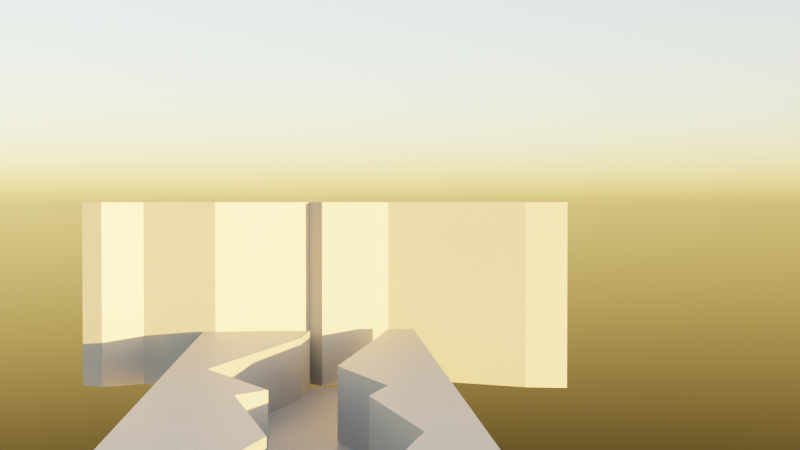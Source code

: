 # Source: ehecatl_flyght_LAYOUT01.blend  (saved by Blender 3.0.42; exported with 4.5.12 LTS)
import bpy
from mathutils import Matrix  # noqa: F401  (used for matrix-valued properties, if any)

bpy.ops.wm.read_factory_settings(use_empty=True)
scene = bpy.context.scene
scene.name = 'Scene'

# ---- collections
col_collection = bpy.data.collections.new('Collection'); scene.collection.children.link(col_collection)
col_ehecatl_linkable = bpy.data.collections.new('Ehecatl-Linkable'); col_collection.children.link(col_ehecatl_linkable)
col_armor_pieces = bpy.data.collections.new('Armor Pieces'); col_ehecatl_linkable.children.link(col_armor_pieces)
col_body_pieces = bpy.data.collections.new('Body Pieces'); col_ehecatl_linkable.children.link(col_body_pieces)

# ---- materials (node trees are filled in below, after node groups)
mat_dark_rock = bpy.data.materials.new('DARK-ROCK')

# ---- material node trees
mat_dark_rock.use_nodes = True; mat_dark_rock.node_tree.nodes.clear()
_N = mat_dark_rock.node_tree.nodes; _L = mat_dark_rock.node_tree.links
n0 = _N.new('ShaderNodeBsdfPrincipled'); n0.name = 'Principled BSDF'; n0.location = (10, 300)
n0.distribution = 'GGX'
n0.subsurface_method = 'RANDOM_WALK_SKIN'
n0.inputs[0].default_value = (0.2698, 0.2698, 0.2698, 1.0)
n0.inputs[3].default_value = 1.45
n0.inputs[27].default_value = (0.0, 0.0, 0.0, 1.0)
n0.inputs[28].default_value = 1.0
n1 = _N.new('ShaderNodeOutputMaterial'); n1.name = 'Material Output'; n1.location = (300, 300)
_L.new(n0.outputs[0], n1.inputs[0])
n1.is_active_output = True

# ---- world
world_world = bpy.data.worlds.new('World'); scene.world = world_world
world_world.use_nodes = True; world_world.node_tree.nodes.clear()
_N = world_world.node_tree.nodes; _L = world_world.node_tree.links
n0 = _N.new('ShaderNodeOutputWorld'); n0.name = 'World Output'; n0.location = (300, 300)
n1 = _N.new('ShaderNodeBackground'); n1.name = 'Background'; n1.location = (10, 300)
n2 = _N.new('ShaderNodeTexSky'); n2.name = 'Sky Texture'; n2.location = (-190, 270)
n2.sun_elevation = 0.07679
n2.sun_rotation = -0.6981
_L.new(n1.outputs[0], n0.inputs[0])
_L.new(n2.outputs[0], n1.inputs[0])
n0.is_active_output = True
world_world.color = (0.05088, 0.05088, 0.05088)
world_world.use_sun_shadow = False
world_world.sun_shadow_jitter_overblur = 0.0

# ---- cameras
cam_camera = bpy.data.cameras.new('Camera')
cam_camera.clip_end = 900.0
cam_camera.ortho_scale = 7.314
cam_camera_001 = bpy.data.cameras.new('Camera.001')
cam_camera_001.clip_end = 2000.0
cam_camera_001.ortho_scale = 7.314

# ---- meshes
me_plane = bpy.data.meshes.new('Plane')
me_plane.from_pydata([(-7.5, -7.5, 0.0), (7.5, -7.5, 0.0), (-7.5, 7.5, 0.0), (7.5, 7.5, 0.0), (-0.06212, -7.5, 0.0), (3.457, 7.5, 0.0), (2.533, 6.832, 0.0), (3.817, 5.641, 0.0), (1.227, 3.295, 0.0), (3.216, 0.4433, 0.0), (1.694, 0.02959, 0.0), (5.349, -2.111, 0.0), (0.447, -6.254, 0.0), (-5.601, -7.5, 0.0), (-2.946, 7.5, 0.0), (-4.649, -6.007, 0.0), (-1.8, -2.13, 0.0), (-4.222, -0.1119, 0.0), (-3.158, 0.7661, 0.0), (-5.009, 3.276, 0.0), (-2.614, 5.613, 0.0), (-3.862, 6.746, 0.0), (-0.06212, -7.5, 9.791), (7.5, -7.5, 9.791), (7.5, 7.5, 9.791), (3.457, 7.5, 9.791), (2.533, 6.832, 9.791), (3.817, 5.641, 9.791), (1.227, 3.295, 9.791), (3.216, 0.4433, 9.791), (1.694, 0.02959, 9.791), (5.349, -2.111, 9.791), (0.447, -6.254, 9.791), (-7.5, 7.5, 9.995), (-7.5, -7.5, 9.995), (-2.946, 7.5, 9.995), (-5.601, -7.5, 9.995), (-4.649, -6.007, 9.995), (-1.8, -2.13, 9.995), (-4.222, -0.1119, 9.995), (-3.158, 0.7661, 9.995), (-5.009, 3.276, 9.995), (-2.614, 5.613, 9.995), (-3.862, 6.746, 9.995)], [], [(20, 21, 43, 42), (25, 26, 27, 28, 29, 30, 31, 32, 22, 23, 24), (3, 5, 25, 24), (14, 21, 20, 19, 18, 17, 16, 15, 13, 4, 12, 11, 10, 9, 8, 7, 6, 5), (11, 12, 32, 31), (1, 3, 24, 23), (8, 9, 29, 28), (5, 6, 26, 25), (12, 4, 22, 32), (9, 10, 30, 29), (6, 7, 27, 26), (10, 11, 31, 30), (4, 1, 23, 22), (7, 8, 28, 27), (34, 36, 37, 38, 39, 40, 41, 42, 43, 35, 33), (17, 18, 40, 39), (13, 15, 37, 36), (21, 14, 35, 43), (14, 2, 33, 35), (18, 19, 41, 40), (2, 0, 34, 33), (15, 16, 38, 37), (0, 13, 36, 34), (19, 20, 42, 41), (16, 17, 39, 38)])
_uv = me_plane.uv_layers.new(name='UVMap')
_uv.uv.foreach_set('vector', [0.3257, 0.8742, 0.2425, 0.9498, 0.2425, 0.9498, 0.3257, 0.8742, 0.7305, 1.0, 0.6688, 0.9554, 0.7545, 0.876, 0.5818, 0.7196, 0.7144, 0.5296, 0.6129, 0.3906, 0.8566, 0.2479, 0.5298, 0.08308, 0.4959, 0.0, 1.0, 0.0, 1.0, 1.0, 0.0, 0.0, 0.0, 0.0, 0.0, 0.0, 0.0, 0.0, 0.3036, 1.0, 0.2425, 0.9498, 0.3257, 0.8742, 0.1661, 0.7184, 0.2895, 0.5511, 0.1646, 0.3729, 0.434, 0.2549, 0.1901, 0.09951, 0.1266, 0.0, 0.4959, 0.0, 0.5298, 0.08308, 0.8566, 0.2479, 0.6129, 0.3906, 0.7144, 0.5296, 0.5818, 0.7196, 0.7545, 0.876, 0.6688, 0.9554, 0.7305, 1.0, 0.8566, 0.2479, 0.5298, 0.08308, 0.5298, 0.08308, 0.8566, 0.2479, 0.0, 0.0, 0.0, 0.0, 0.0, 0.0, 0.0, 0.0, 0.5818, 0.7196, 0.7144, 0.5296, 0.7144, 0.5296, 0.5818, 0.7196, 0.7305, 1.0, 0.6688, 0.9554, 0.6688, 0.9554, 0.7305, 1.0, 0.5298, 0.08308, 0.4959, 0.0, 0.4959, 0.0, 0.5298, 0.08308, 0.7144, 0.5296, 0.6129, 0.3906, 0.6129, 0.3906, 0.7144, 0.5296, 0.6688, 0.9554, 0.7545, 0.876, 0.7545, 0.876, 0.6688, 0.9554, 0.6129, 0.3906, 0.8566, 0.2479, 0.8566, 0.2479, 0.6129, 0.3906, 0.0, 0.0, 0.0, 0.0, 0.0, 0.0, 0.0, 0.0, 0.7545, 0.876, 0.5818, 0.7196, 0.5818, 0.7196, 0.7545, 0.876, 0.0, 0.0, 0.1266, 0.0, 0.1901, 0.09951, 0.434, 0.2549, 0.1646, 0.3729, 0.2895, 0.5511, 0.1661, 0.7184, 0.3257, 0.8742, 0.2425, 0.9498, 0.3036, 1.0, 0.0, 1.0, 0.1646, 0.3729, 0.2895, 0.5511, 0.2895, 0.5511, 0.1646, 0.3729, 0.1266, 0.0, 0.1901, 0.09951, 0.1901, 0.09951, 0.1266, 0.0, 0.2425, 0.9498, 0.3036, 1.0, 0.3036, 1.0, 0.2425, 0.9498, 0.0, 0.0, 0.0, 0.0, 0.0, 0.0, 0.0, 0.0, 0.2895, 0.5511, 0.1661, 0.7184, 0.1661, 0.7184, 0.2895, 0.5511, 0.0, 0.0, 0.0, 0.0, 0.0, 0.0, 0.0, 0.0, 0.1901, 0.09951, 0.434, 0.2549, 0.434, 0.2549, 0.1901, 0.09951, 0.0, 0.0, 0.0, 0.0, 0.0, 0.0, 0.0, 0.0, 0.1661, 0.7184, 0.3257, 0.8742, 0.3257, 0.8742, 0.1661, 0.7184, 0.434, 0.2549, 0.1646, 0.3729, 0.1646, 0.3729, 0.434, 0.2549])
me_plane.materials.append(mat_dark_rock)
me_plane.use_remesh_fix_poles = True
me_plane.use_remesh_preserve_attributes = False
me_plane.update()
me_plane_001 = bpy.data.meshes.new('Plane.001')
me_plane_001.from_pydata([(17.67, 0.2836, 31.85), (19.19, 0.6973, 31.85), (17.2, 3.549, 31.85), (19.79, 5.895, 31.85), (18.5, 7.086, 31.85), (19.43, 7.754, 31.85), (23.47, 7.754, 31.85), (23.47, -7.246, 31.85), (15.91, -7.246, 31.85), (16.42, -6.0, 0.0), (21.32, -1.857, 0.0), (17.67, 0.2836, 0.0), (19.19, 0.6973, 0.0), (17.2, 3.549, 0.0), (19.79, 5.895, 0.0), (18.5, 7.086, 0.0), (19.43, 7.754, 0.0), (15.91, -7.246, 0.0), (21.32, -1.857, 31.85), (16.42, -6.0, 31.85), (23.32, -7.24, 0.0), (23.56, 7.737, 0.0)], [], [(15, 14, 3, 4), (12, 11, 0, 1), (9, 17, 8, 19), (16, 15, 4, 5), (13, 12, 1, 2), (10, 9, 19, 18), (5, 4, 3, 2, 1, 0, 18, 19, 8, 7, 6), (11, 10, 18, 0), (14, 13, 2, 3), (7, 8, 17, 20), (16, 5, 6, 21), (21, 6, 7, 20), (9, 10, 11, 12, 13, 14, 15, 16, 21, 20, 17)])
_uv = me_plane_001.uv_layers.new(name='UVMap')
_uv.uv.foreach_set('vector', [0.6688, 0.9554, 0.7545, 0.876, 0.7545, 0.876, 0.6688, 0.9554, 0.7144, 0.5296, 0.6129, 0.3906, 0.6129, 0.3906, 0.7144, 0.5296, 0.5298, 0.08308, 0.4959, 0.0, 0.4959, 0.0, 0.5298, 0.08308, 0.7305, 1.0, 0.6688, 0.9554, 0.6688, 0.9554, 0.7305, 1.0, 0.5818, 0.7196, 0.7144, 0.5296, 0.7144, 0.5296, 0.5818, 0.7196, 0.8566, 0.2479, 0.5298, 0.08308, 0.5298, 0.08308, 0.8566, 0.2479, 0.7305, 1.0, 0.6688, 0.9554, 0.7545, 0.876, 0.5818, 0.7196, 0.7144, 0.5296, 0.6129, 0.3906, 0.8566, 0.2479, 0.5298, 0.08308, 0.4959, 0.0, 1.0, 0.0, 1.0, 1.0, 0.6129, 0.3906, 0.8566, 0.2479, 0.8566, 0.2479, 0.6129, 0.3906, 0.7545, 0.876, 0.5818, 0.7196, 0.5818, 0.7196, 0.7545, 0.876, 0.0, 0.0, 0.0, 0.0, 0.0, 0.0, 0.0, 0.0, 0.0, 0.0, 0.0, 0.0, 0.0, 0.0, 0.0, 0.0, 0.0, 0.0, 0.0, 0.0, 0.0, 0.0, 0.0, 0.0, 0.5298, 0.08308, 0.8566, 0.2479, 0.6129, 0.3906, 0.7144, 0.5296, 0.5818, 0.7196, 0.7545, 0.876, 0.6688, 0.9554, 0.7305, 1.0, 0.0, 0.0, 0.0, 0.0, 0.0, 0.0])
me_plane_001.materials.append(mat_dark_rock)
me_plane_001.use_remesh_fix_poles = True
me_plane_001.use_remesh_preserve_attributes = False
me_plane_001.update()
me_plane_001.normals_split_custom_set([tuple(v) for v in zip(*[iter([-0.6799, -0.7333, 0.0, -0.6799, -0.7333, 0.0, -0.6799, -0.7333, 0.0, -0.6799, -0.7333, 0.0, -0.2624, 0.965, 0.0, -0.2624, 0.965, 0.0, -0.2624, 0.965, 0.0, -0.2624, 0.965, 0.0, -0.9257, 0.3782, 0.0, -0.9257, 0.3782, 0.0, -0.9257, 0.3782, 0.0, -0.9257, 0.3782, 0.0, -0.5859, 0.8104, 0.0, -0.5859, 0.8104, 0.0, -0.5859, 0.8104, 0.0, -0.5859, 0.8104, 0.0, -0.8203, -0.572, 0.0, -0.8203, -0.572, 0.0, -0.8203, -0.572, 0.0, -0.8203, -0.572, 0.0, -0.6455, 0.7638, 0.0, -0.6455, 0.7638, 0.0, -0.6455, 0.7638, 0.0, -0.6455, 0.7638, 0.0, 0.0, 0.0, 1.0, 0.0, 0.0, 1.0, 0.0, 0.0, 1.0, 0.0, 0.0, 1.0, 0.0, 0.0, 1.0, 0.0, 0.0, 1.0, 0.0, 0.0, 1.0, 0.0, 0.0, 1.0, 0.0, 0.0, 1.0, 0.0, 0.0, 1.0, 0.0, 0.0, 1.0, -0.5054, -0.8629, 0.0, -0.5054, -0.8629, 0.0, -0.5054, -0.8629, 0.0, -0.5054, -0.8629, 0.0, -0.6714, 0.7411, 0.0, -0.6714, 0.7411, 0.0, -0.6714, 0.7411, 0.0, -0.6714, 0.7411, 0.0, 0.0004316, -1.0, -0.0001025, 0.0004316, -1.0, -0.0001025, 0.0004316, -1.0, -0.0001025, 0.0004316, -1.0, -0.0001025, 0.002071, 1.0, -0.0002629, 0.002071, 1.0, -0.0002629, 0.002071, 1.0, -0.0002629, 0.002071, 1.0, -0.0002629, 1.0, -0.00796, -0.001064, 1.0, -0.00796, -0.001064, 1.0, -0.00796, -0.001064, 1.0, -0.00796, -0.001064, 0.0, 0.0, -1.0, 0.0, 0.0, -1.0, 0.0, 0.0, -1.0, 0.0, 0.0, -1.0, 0.0, 0.0, -1.0, 0.0, 0.0, -1.0, 0.0, 0.0, -1.0, 0.0, 0.0, -1.0, 0.0, 0.0, -1.0, 0.0, 0.0, -1.0, 0.0, 0.0, -1.0])] * 3)])
me_plane_005 = bpy.data.meshes.new('Plane.005')
me_plane_005.from_pydata([], [], [])
me_plane_005.materials.append(None)
me_plane_005.update()
me_plane_006 = bpy.data.meshes.new('Plane.006')
me_plane_006.from_pydata([], [], [])
me_plane_006.materials.append(None)
me_plane_006.update()
me_plane_004 = bpy.data.meshes.new('Plane.004')
me_plane_004.from_pydata([], [], [])
me_plane_004.materials.append(None)
me_plane_004.update()
me_plane_007 = bpy.data.meshes.new('Plane.007')
me_plane_007.from_pydata([], [], [])
me_plane_007.materials.append(None)
me_plane_007.update()
me_plane_003 = bpy.data.meshes.new('Plane.003')
me_plane_003.from_pydata([], [], [])
me_plane_003.materials.append(None)
me_plane_003.update()
me_plane_008 = bpy.data.meshes.new('Plane.008')
me_plane_008.from_pydata([], [], [])
me_plane_008.materials.append(None)
me_plane_008.update()
me_plane_009 = bpy.data.meshes.new('Plane.009')
me_plane_009.from_pydata([], [], [])
me_plane_009.materials.append(None)
me_plane_009.update()
me_plane_011 = bpy.data.meshes.new('Plane.011')
me_plane_011.from_pydata([], [], [])
me_plane_011.materials.append(None)
me_plane_011.update()
me_plane_012 = bpy.data.meshes.new('Plane.012')
me_plane_012.from_pydata([], [], [])
me_plane_012.materials.append(None)
me_plane_012.update()
me_plane_015 = bpy.data.meshes.new('Plane.015')
me_plane_015.from_pydata([], [], [])
me_plane_015.materials.append(None)
me_plane_015.update()
me_plane_016 = bpy.data.meshes.new('Plane.016')
me_plane_016.from_pydata([], [], [])
me_plane_016.materials.append(None)
me_plane_016.update()
me_plane_017 = bpy.data.meshes.new('Plane.017')
me_plane_017.from_pydata([], [], [])
me_plane_017.materials.append(None)
me_plane_017.update()
me_plane_002 = bpy.data.meshes.new('Plane.002')
me_plane_002.from_pydata([], [], [])
me_plane_002.materials.append(None)
me_plane_002.materials.append(None)
me_plane_002.update()
me_plane_014 = bpy.data.meshes.new('Plane.014')
me_plane_014.from_pydata([], [], [])
me_plane_014.materials.append(None)
me_plane_014.update()
me_sphere = bpy.data.meshes.new('Sphere')
me_sphere.from_pydata([], [], [])
me_sphere.materials.append(None)
me_sphere.materials.append(None)
me_sphere.update()
me_plane_001_1 = bpy.data.meshes.new('Plane.001')
me_plane_001_1.from_pydata([], [], [])
me_plane_001_1.materials.append(None)
me_plane_001_1.update()
me_plane_010 = bpy.data.meshes.new('Plane.010')
me_plane_010.from_pydata([], [], [])
me_plane_010.materials.append(None)
me_plane_010.update()
arm_rig = bpy.data.armatures.new('rig')  # bones are not reproduced

# ---- objects
ob_camera = bpy.data.objects.new('Camera', cam_camera)
ob_chasm = bpy.data.objects.new('Chasm', me_plane)
ob_cliff = bpy.data.objects.new('Cliff', me_plane_001)
ob_fly_camera = bpy.data.objects.new('Fly-Camera', cam_camera_001)
ob_rig = bpy.data.objects.new('rig', arm_rig)
ob_breastplate = bpy.data.objects.new('Breastplate', me_plane_005)
ob_hipguards = bpy.data.objects.new('hipGuards', me_plane_006)
ob_backplate = bpy.data.objects.new('BackPlate', me_plane_004)
ob_pants = bpy.data.objects.new('Pants', me_plane_007)
ob_armplates = bpy.data.objects.new('ArmPlates', me_plane_003)
ob_shoulderguards = bpy.data.objects.new('ShoulderGuards', me_plane_008)
ob_boots_feet = bpy.data.objects.new('Boots-Feet', me_plane_009)
ob_mask = bpy.data.objects.new('Mask', me_plane_011)
ob_wings = bpy.data.objects.new('Wings', me_plane_012)
ob_feet_claws = bpy.data.objects.new('feet-Claws', me_plane_015)
ob_boots_upper = bpy.data.objects.new('Boots-Upper', me_plane_016)
ob_boots_feet_heels = bpy.data.objects.new('Boots-Feet-Heels', me_plane_017)
ob_body_retopo = bpy.data.objects.new('Body-Retopo', me_plane_002)
ob_eyebrows = bpy.data.objects.new('Eyebrows', me_plane_014)
ob_eyes = bpy.data.objects.new('EYES', me_sphere)
ob_hair_long = bpy.data.objects.new('Hair-Long', me_plane_001_1)
ob_hair_short = bpy.data.objects.new('Hair-Short', me_plane_010)

# ---- transforms, parenting, visibility, modifiers, constraints
ob_camera.location = (3.206, 66.55, 60.69)
ob_camera.rotation_euler = (1.505, 2.062e-07, 3.11)
ob_camera.lock_rotations_4d = False
ob_camera.empty_display_type = 'ARROWS'
ob_camera.color = (0.0, 0.0, 0.0, 0.0)
ob_camera.hide_select = True
ob_camera.display_type = 'WIRE'
ob_camera.lineart.crease_threshold = 0.0
ob_chasm.location = (10.71, -177.2, 0.0)
ob_chasm.scale = (10.0, 33.33, 4.178)
ob_chasm.hide_select = True
ob_cliff.location = (-5.374, -255.6, 0.0)
ob_cliff.rotation_euler = (0.0, -0.0, -1.571)
ob_cliff.scale = (10.0, 23.24, 4.178)
_m = ob_cliff.modifiers.new('Solidify', 'SOLIDIFY')
ob_fly_camera.parent = ob_rig
ob_fly_camera.location = (0.8898, 8.821, 0.7454)
ob_fly_camera.rotation_euler = (1.551, 2.994e-07, 3.072)
ob_fly_camera.lock_rotations_4d = False
ob_fly_camera.empty_display_type = 'ARROWS'
ob_fly_camera.color = (0.0, 0.0, 0.0, 0.0)
ob_fly_camera.hide_select = True
ob_fly_camera.display_type = 'WIRE'
ob_fly_camera.lineart.crease_threshold = 0.0
ob_rig.location = (2.484e-14, 361.0, 131.8)
ob_rig.display_type = 'WIRE'
ob_breastplate.parent = ob_rig
ob_breastplate.location = (-0.07511, -0.09852, 1.417)
ob_breastplate.rotation_euler = (1.038, -0.0, 0.0)
ob_breastplate.scale = (0.02359, 0.02359, 0.02359)
_m = ob_breastplate.modifiers.new('Armature', 'ARMATURE')
_m.object = ob_rig
ob_hipguards.parent = ob_rig
ob_hipguards.location = (-0.07511, -0.09852, 1.417)
ob_hipguards.rotation_euler = (1.038, -0.0, 0.0)
ob_hipguards.scale = (0.02359, 0.02359, 0.02359)
_m = ob_hipguards.modifiers.new('Armature', 'ARMATURE')
_m.object = ob_rig
ob_backplate.parent = ob_rig
ob_backplate.location = (-0.07511, -0.09852, 1.417)
ob_backplate.rotation_euler = (1.038, -0.0, 0.0)
ob_backplate.scale = (0.02359, 0.02359, 0.02359)
_m = ob_backplate.modifiers.new('Mirror', 'MIRROR')
_m.merge_threshold = 0.1
_m.mirror_object = ob_body_retopo
_m = ob_backplate.modifiers.new('Armature', 'ARMATURE')
_m.object = ob_rig
ob_pants.parent = ob_rig
ob_pants.location = (-0.08159, 0.07857, 0.9953)
ob_pants.rotation_euler = (1.567, -0.0, 3.142)
ob_pants.scale = (0.01661, 0.01661, 0.01661)
ob_pants.color = (0.02217, 0.02519, 0.03689, 1.0)
_m = ob_pants.modifiers.new('Armature', 'ARMATURE')
_m.object = ob_rig
ob_armplates.parent = ob_rig
ob_armplates.location = (-0.08206, 0.02678, 1.507)
ob_armplates.rotation_euler = (0.0, -0.935, 0.0)
ob_armplates.scale = (0.01788, 0.01788, 0.01788)
_m = ob_armplates.modifiers.new('Armature', 'ARMATURE')
_m.object = ob_rig
ob_shoulderguards.parent = ob_rig
ob_shoulderguards.location = (-0.08206, 0.02678, 1.507)
ob_shoulderguards.rotation_euler = (0.0, -0.935, 0.0)
ob_shoulderguards.scale = (0.01788, 0.01788, 0.01788)
_m = ob_shoulderguards.modifiers.new('Armature', 'ARMATURE')
_m.object = ob_rig
ob_boots_feet.parent = ob_rig
ob_boots_feet.location = (-0.1703, -0.008558, 0.4061)
ob_boots_feet.rotation_euler = (1.678, -0.0, 0.0)
ob_boots_feet.scale = (0.03206, 0.03206, 0.03206)
_m = ob_boots_feet.modifiers.new('Armature', 'ARMATURE')
_m.object = ob_rig
ob_mask.parent = ob_rig
ob_mask.location = (0.04254, -0.07703, 1.658)
ob_mask.rotation_euler = (1.726, 0.4728, 0.7801)
ob_mask.scale = (0.01255, 0.01255, 0.01255)
_m = ob_mask.modifiers.new('Mirror', 'MIRROR')
_m.merge_threshold = 0.4
_m.mirror_object = ob_body_retopo
_m = ob_mask.modifiers.new('Armature', 'ARMATURE')
_m.object = ob_rig
ob_wings.parent = ob_rig
ob_wings.location = (0.1718, 0.1542, 1.472)
ob_wings.rotation_euler = (-1.571, -1.571, 0.0)
ob_wings.scale = (0.0895, 0.0895, 0.0895)
_m = ob_wings.modifiers.new('Armature', 'ARMATURE')
_m.object = ob_rig
ob_feet_claws.parent = ob_rig
ob_feet_claws.location = (-0.1703, -0.008558, 0.4061)
ob_feet_claws.rotation_euler = (1.678, -0.0, 0.0)
ob_feet_claws.scale = (0.03206, 0.03206, 0.03206)
_m = ob_feet_claws.modifiers.new('Armature', 'ARMATURE')
_m.object = ob_rig
ob_boots_upper.parent = ob_rig
ob_boots_upper.location = (-0.1703, -0.008558, 0.4061)
ob_boots_upper.rotation_euler = (1.678, -0.0, 0.0)
ob_boots_upper.scale = (0.03206, 0.03206, 0.03206)
_m = ob_boots_upper.modifiers.new('Armature', 'ARMATURE')
_m.object = ob_rig
ob_boots_feet_heels.parent = ob_rig
ob_boots_feet_heels.location = (-0.1703, -0.008558, 0.4061)
ob_boots_feet_heels.rotation_euler = (1.678, -0.0, 0.0)
ob_boots_feet_heels.scale = (0.03206, 0.03206, 0.03206)
_m = ob_boots_feet_heels.modifiers.new('Armature', 'ARMATURE')
_m.object = ob_rig
ob_body_retopo.parent = ob_rig
ob_body_retopo.location = (0.0, 0.0, 0.0)
_m = ob_body_retopo.modifiers.new('Armature', 'ARMATURE')
_m.object = ob_rig
ob_eyebrows.parent = ob_rig
ob_eyebrows.location = (0.02746, -0.0904, 1.732)
ob_eyebrows.rotation_euler = (-2.068, -1.142, 0.7162)
ob_eyebrows.scale = (-0.00553, -0.00553, -0.00553)
_m = ob_eyebrows.modifiers.new('Armature', 'ARMATURE')
_m.object = ob_rig
ob_eyes.parent = ob_rig
ob_eyes.location = (0.03284, -0.06178, 1.709)
ob_eyes.rotation_euler = (1.563, 0.01217, 0.2066)
ob_eyes.scale = (0.02016, 0.02016, 0.02016)
_m = ob_eyes.modifiers.new('Mirror', 'MIRROR')
_m.mirror_object = ob_body_retopo
_m = ob_eyes.modifiers.new('Armature', 'ARMATURE')
_m.object = ob_rig
ob_hair_long.location = (-0.003834, 0.07093, 1.765)
ob_hair_long.rotation_euler = (-0.8468, 0.01366, -0.006155)
ob_hair_long.scale = (0.03964, 0.03964, 0.03964)
ob_hair_long.hide_render = True
ob_hair_short.parent = ob_rig
ob_hair_short.location = (-0.003834, 0.07093, 1.765)
ob_hair_short.rotation_euler = (-0.8468, 0.01366, -0.006155)
ob_hair_short.scale = (0.03964, 0.03964, 0.03964)
_m = ob_hair_short.modifiers.new('Mirror', 'MIRROR')
_m.use_clip = True
_m.merge_threshold = 0.122
_m.mirror_object = ob_body_retopo
_m = ob_hair_short.modifiers.new('Armature', 'ARMATURE')
_m.object = ob_rig

# ---- collection membership
col_collection.objects.link(ob_camera)
col_collection.objects.link(ob_chasm)
col_collection.objects.link(ob_cliff)
col_collection.objects.link(ob_fly_camera)
col_ehecatl_linkable.objects.link(ob_rig)
col_armor_pieces.objects.link(ob_breastplate)
col_armor_pieces.objects.link(ob_hipguards)
col_armor_pieces.objects.link(ob_backplate)
col_armor_pieces.objects.link(ob_pants)
col_armor_pieces.objects.link(ob_armplates)
col_armor_pieces.objects.link(ob_shoulderguards)
col_armor_pieces.objects.link(ob_boots_feet)
col_armor_pieces.objects.link(ob_mask)
col_armor_pieces.objects.link(ob_wings)
col_armor_pieces.objects.link(ob_feet_claws)
col_armor_pieces.objects.link(ob_boots_upper)
col_armor_pieces.objects.link(ob_boots_feet_heels)
col_body_pieces.objects.link(ob_body_retopo)
col_body_pieces.objects.link(ob_eyebrows)
col_body_pieces.objects.link(ob_eyes)
col_body_pieces.objects.link(ob_hair_long)
col_body_pieces.objects.link(ob_hair_short)

# ---- scene / render settings (as saved in the file)
scene.camera = ob_fly_camera
scene.frame_start = 1; scene.frame_end = 120; scene.frame_set(0)
scene.render.engine = 'CYCLES'
scene.render.use_border = True
scene.cycles.sampling_pattern = 'TABULATED_SOBOL'
scene.cycles.use_light_tree = False
scene.view_settings.view_transform = 'Filmic'
bpy.context.view_layer.update()
